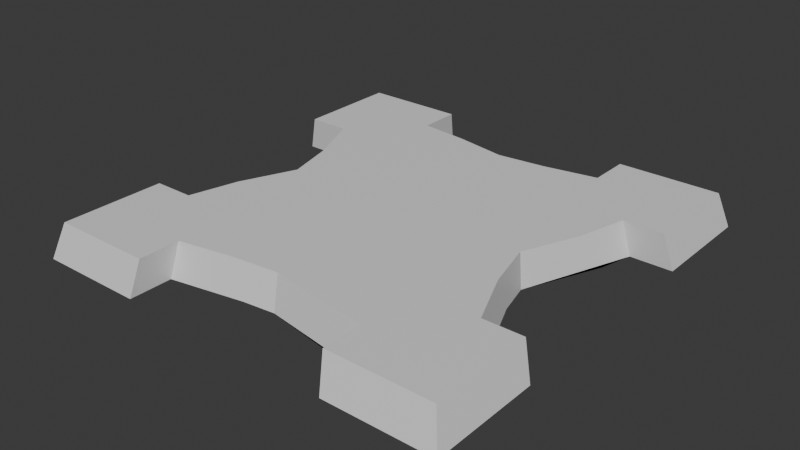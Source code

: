 # Source: Stage_Tower_Tensho_Floor3_01.blend  (saved by Blender 5.2.45; exported with 4.5.12 LTS)
import bpy
from mathutils import Matrix  # noqa: F401  (used for matrix-valued properties, if any)

bpy.ops.wm.read_factory_settings(use_empty=True)
scene = bpy.context.scene
scene.name = 'Scene'

# ---- collections
col_collection = bpy.data.collections.new('Collection'); scene.collection.children.link(col_collection)

# ---- materials (node trees are filled in below, after node groups)
mat_concrete = bpy.data.materials.new('Concrete')

# ---- material node trees
mat_concrete.use_nodes = True; mat_concrete.node_tree.nodes.clear()
_N = mat_concrete.node_tree.nodes; _L = mat_concrete.node_tree.links
n0 = _N.new('ShaderNodeBsdfPrincipled'); n0.name = 'Principled BSDF'; n0.location = (-200, 100)
n0.inputs[10].default_value = 0.005
n1 = _N.new('ShaderNodeOutputMaterial'); n1.name = 'Material Output'; n1.location = (200, 100)
_L.new(n0.outputs[0], n1.inputs[0])
n1.is_active_output = True

# ---- world
world_world = bpy.data.worlds.new('World'); scene.world = world_world
world_world.use_nodes = True; world_world.node_tree.nodes.clear()
_N = world_world.node_tree.nodes; _L = world_world.node_tree.links
n0 = _N.new('ShaderNodeOutputWorld'); n0.name = 'World Output'; n0.location = (200, 100)
n1 = _N.new('ShaderNodeBackground'); n1.name = 'Background'; n1.location = (-200, 100)
n1.inputs[0].default_value = (0.05088, 0.05088, 0.05088, 1.0)
_L.new(n1.outputs[0], n0.inputs[0])
n0.is_active_output = True
world_world.color = (0.05088, 0.05088, 0.05088)
world_world.sun_shadow_jitter_overblur = 0.0

# ---- meshes
me_stage_tower_tensho_floor3_01_concrete = bpy.data.meshes.new('Stage_Tower_Tensho_Floor3_01_Concrete')
me_stage_tower_tensho_floor3_01_concrete.from_pydata([(-24.5, 12.34, 0.0), (-23.37, 11.77, 4.0), (-18.72, 11.77, 4.0), (-19.62, 12.34, 0.0), (24.15, -12.49, 0.0), (23.07, -11.91, 4.0), (19.41, -12.49, 0.0), (18.54, -11.91, 4.0), (11.99, -20.02, 0.0), (8.319, -19.61, 0.0), (11.46, -19.08, 4.0), (5.936, -18.48, 4.0), (-0.1648, -18.06, 0.0), (-0.1458, -17.37, 4.0), (-3.837, -18.46, 0.0), (-5.672, -17.97, 4.0), (-12.33, -20.02, 0.0), (-11.76, -19.08, 4.0), (-17.29, -6.298, 4.0), (-19.62, -12.49, 0.0), (-18.67, -8.765, 0.0), (-18.72, -11.91, 4.0), (-14.99, -0.08116, 0.0), (-14.65, -0.07263, 4.0), (-16.08, 5.54, 4.0), (-15.94, 3.649, 0.0), (-12.33, -24.91, 0.0), (-11.76, -23.75, 4.0), (11.99, 24.75, 0.0), (11.46, 23.61, 4.0), (11.99, 19.78, 0.0), (11.46, 18.86, 4.0), (-24.5, -12.49, 0.0), (-23.37, -11.91, 4.0), (-6.237, 18.26, 4.0), (-12.33, 19.78, 0.0), (-8.661, 19.38, 0.0), (-11.76, 18.86, 4.0), (-0.1648, 17.83, 0.0), (-0.1458, 17.15, 4.0), (5.376, 17.75, 4.0), (3.505, 18.23, 0.0), (14.77, -0.08116, 0.0), (15.72, -3.81, 0.0), (14.46, -0.07263, 4.0), (15.9, -5.684, 4.0), (19.41, 12.34, 0.0), (18.46, 8.606, 0.0), (18.54, 11.77, 4.0), (17.11, 6.155, 4.0), (24.15, 12.34, 0.0), (23.07, 11.77, 4.0), (11.99, -24.91, 0.0), (11.46, -23.75, 4.0), (-24.5, 24.75, 0.0), (-23.37, 23.61, 4.0), (-12.33, 24.75, 0.0), (-11.76, 23.61, 4.0), (24.15, -24.91, 0.0), (23.07, -23.75, 4.0), (-23.37, -23.75, 4.0), (-24.5, -24.91, 0.0), (23.07, 23.61, 4.0), (24.15, 24.75, 0.0)], [], [(1, 0, 3, 2), (4, 6, 7, 5), (9, 8, 10, 11, 13, 12), (14, 12, 13, 15, 17, 16), (20, 19, 21, 18, 23, 22), (23, 24, 2, 3, 25, 22), (27, 26, 16, 17), (28, 30, 31, 29), (21, 19, 32, 33), (36, 35, 37, 34, 39, 38), (39, 40, 31, 30, 41, 38), (7, 6, 43, 42, 44, 45), (44, 42, 47, 46, 48, 49), (48, 46, 50, 51), (10, 8, 52, 53), (54, 55, 57, 56), (57, 37, 35, 56), (58, 59, 53, 52), (33, 32, 61, 60), (62, 51, 50, 63), (55, 54, 0, 1), (63, 28, 29, 62), (4, 5, 59, 58), (60, 61, 26, 27), (54, 56, 35, 36, 38, 41, 30, 28, 63, 50, 46, 47, 42, 43, 6, 4, 58, 52, 8, 9, 12, 14, 16, 26, 61, 32, 19, 20, 22, 25, 3, 0), (27, 17, 15, 13, 11, 10, 53, 59, 5, 7, 45, 44, 49, 48, 51, 62, 29, 31, 40, 39, 34, 37, 57, 55, 1, 2, 24, 23, 18, 21, 33, 60)])
me_stage_tower_tensho_floor3_01_concrete.polygons.foreach_set('use_smooth', [1, 1, 1, 1, 1, 1, 1, 1, 1, 1, 1, 1, 1, 1, 1, 1, 1, 1, 1, 1, 1, 1, 1, 1, 0, 0])
_k = set([(0, 1), (2, 3), (4, 5), (6, 7), (8, 10), (12, 13), (16, 17), (19, 21), (22, 23), (26, 27), (28, 29), (30, 31), (32, 33), (35, 37), (38, 39), (42, 44), (46, 48), (50, 51), (52, 53), (54, 55), (56, 57), (58, 59), (60, 61), (62, 63)])
me_stage_tower_tensho_floor3_01_concrete.attributes.new('sharp_edge', 'BOOLEAN', 'EDGE').data.foreach_set('value', [ (min(e.vertices), max(e.vertices)) in _k for e in me_stage_tower_tensho_floor3_01_concrete.edges])
_uv = me_stage_tower_tensho_floor3_01_concrete.uv_layers.new(name='UVMap')
_uv.uv.foreach_set('vector', [0.3915, 0.1875, 0.3903, 0.1875, 0.3903, 0.1875, 0.3915, 0.1875, 0.3903, 0.6875, 0.3903, 0.6875, 0.3915, 0.6875, 0.3915, 0.6875, 0.3903, 0.8312, 0.3903, 0.8125, 0.3915, 0.8125, 0.3915, 0.8419, 0.3915, 0.875, 0.3903, 0.875, 0.3903, 0.8939, 0.3903, 0.875, 0.3915, 0.875, 0.3915, 0.9048, 0.3915, 0.9375, 0.3903, 0.9375, 0.3903, 0.08051, 0.3903, 0.0625, 0.3915, 0.0625, 0.3915, 0.09108, 0.3915, 0.125, 0.3903, 0.125, 0.3915, 0.125, 0.3915, 0.1541, 0.3915, 0.1875, 0.3903, 0.1875, 0.3903, 0.1434, 0.3903, 0.125, 0.3915, 0.9375, 0.3903, 0.9375, 0.3903, 0.9375, 0.3915, 0.9375, 0.3903, 0.4375, 0.3903, 0.4375, 0.3915, 0.4375, 0.3915, 0.4375, 0.3915, 0.0625, 0.3903, 0.0625, 0.3903, 0.0625, 0.3915, 0.0625, 0.3903, 0.3312, 0.3903, 0.3125, 0.3915, 0.3125, 0.3915, 0.3419, 0.3915, 0.375, 0.3903, 0.375, 0.3915, 0.375, 0.3915, 0.4047, 0.3915, 0.4375, 0.3903, 0.4375, 0.3903, 0.3939, 0.3903, 0.375, 0.3915, 0.6875, 0.3903, 0.6875, 0.3903, 0.6434, 0.3903, 0.625, 0.3915, 0.625, 0.3915, 0.6541, 0.3915, 0.625, 0.3903, 0.625, 0.3903, 0.5805, 0.3903, 0.5625, 0.3915, 0.5625, 0.3915, 0.5911, 0.3915, 0.5625, 0.3903, 0.5625, 0.3903, 0.5625, 0.3915, 0.5625, 0.3915, 0.8125, 0.3903, 0.8125, 0.3903, 0.8125, 0.3915, 0.8125, 0.3903, 0.25, 0.3915, 0.25, 0.3915, 0.3125, 0.3903, 0.3125, 0.3915, 0.3125, 0.3915, 0.3125, 0.3903, 0.3125, 0.3903, 0.3125, 0.3903, 0.75, 0.3915, 0.75, 0.3915, 0.8125, 0.3903, 0.8125, 0.3915, 0.0625, 0.3903, 0.0625, 0.3903, 0.0, 0.3915, 0.0, 0.3915, 0.5, 0.3915, 0.5625, 0.3903, 0.5625, 0.3903, 0.5, 0.3915, 0.25, 0.3903, 0.25, 0.3903, 0.1875, 0.3915, 0.1875, 0.3903, 0.5, 0.3903, 0.4375, 0.3915, 0.4375, 0.3915, 0.5, 0.3903, 0.6875, 0.3915, 0.6875, 0.3915, 0.75, 0.3903, 0.75, 0.3915, 1.0, 0.3903, 1.0, 0.3903, 0.9375, 0.3915, 0.9375, 0.2347, 0.6095, 0.2423, 0.6095, 0.2423, 0.6126, 0.2446, 0.6129, 0.2499, 0.6139, 0.2522, 0.6136, 0.2575, 0.6126, 0.2575, 0.6095, 0.2651, 0.6095, 0.2651, 0.6173, 0.2621, 0.6173, 0.2615, 0.6196, 0.2592, 0.6251, 0.2598, 0.6274, 0.2621, 0.6328, 0.2651, 0.6328, 0.2651, 0.6406, 0.2575, 0.6406, 0.2575, 0.6375, 0.2552, 0.6373, 0.2499, 0.6363, 0.2476, 0.6365, 0.2423, 0.6375, 0.2423, 0.6406, 0.2347, 0.6406, 0.2347, 0.6328, 0.2377, 0.6328, 0.2383, 0.6305, 0.2406, 0.6251, 0.24, 0.6227, 0.2377, 0.6173, 0.2347, 0.6173, 0.7574, 0.6398, 0.7574, 0.6369, 0.7535, 0.6362, 0.7501, 0.6359, 0.7463, 0.6365, 0.7428, 0.6369, 0.7428, 0.6398, 0.7356, 0.6398, 0.7356, 0.6324, 0.7384, 0.6324, 0.7401, 0.6286, 0.741, 0.625, 0.7393, 0.6212, 0.7384, 0.6176, 0.7356, 0.6176, 0.7356, 0.6102, 0.7428, 0.6102, 0.7428, 0.6132, 0.7466, 0.6139, 0.7501, 0.6143, 0.7539, 0.6136, 0.7574, 0.6132, 0.7574, 0.6102, 0.7646, 0.6102, 0.7646, 0.6176, 0.7617, 0.6176, 0.7601, 0.6215, 0.7592, 0.625, 0.7608, 0.6289, 0.7617, 0.6324, 0.7646, 0.6324, 0.7646, 0.6398])
me_stage_tower_tensho_floor3_01_concrete.materials.append(mat_concrete)
me_stage_tower_tensho_floor3_01_concrete.update()
me_stage_tower_tensho_floor3_01_concrete.normals_split_custom_set([tuple(v) for v in zip(*[iter([0.0, -0.9901, -0.1407, 0.0, -0.9901, -0.1407, 0.0, -0.9901, -0.1407, 0.0, -0.9901, -0.1407, 0.0, 0.9895, -0.1447, 0.0, 0.9895, -0.1447, 0.0, 0.9895, -0.1447, 0.0, 0.9895, -0.1447, -0.1499, -0.9709, 0.1865, -0.1499, -0.9709, 0.1865, -0.1499, -0.9709, 0.1865, -0.1499, -0.9709, 0.1865, -0.1499, -0.9709, 0.1865, -0.1499, -0.9709, 0.1865, 0.1497, -0.9706, 0.1887, 0.1497, -0.9706, 0.1887, 0.1497, -0.9706, 0.1887, 0.1497, -0.9706, 0.1887, 0.1497, -0.9706, 0.1887, 0.1497, -0.9706, 0.1887, -0.935, 0.3352, 0.1159, -0.935, 0.3352, 0.1159, -0.935, 0.3352, 0.1159, -0.935, 0.3352, 0.1159, -0.935, 0.3352, 0.1159, -0.935, 0.3352, 0.1159, -0.9339, -0.3347, 0.1255, -0.9339, -0.3347, 0.1255, -0.9339, -0.3347, 0.1255, -0.9339, -0.3347, 0.1255, -0.9339, -0.3347, 0.1255, -0.9339, -0.3347, 0.1255, 0.99, 0.0, -0.1413, 0.99, 0.0, -0.1413, 0.99, 0.0, -0.1413, 0.99, 0.0, -0.1413, -0.9913, 0.0, -0.1316, -0.9913, 0.0, -0.1316, -0.9913, 0.0, -0.1316, -0.9913, 0.0, -0.1316, 0.0, 0.9895, -0.1447, 0.0, 0.9895, -0.1447, 0.0, 0.9895, -0.1447, 0.0, 0.9895, -0.1447, 0.1496, 0.9721, 0.1805, 0.1496, 0.9721, 0.1805, 0.1496, 0.9721, 0.1805, 0.1496, 0.9721, 0.1805, 0.1496, 0.9721, 0.1805, 0.1496, 0.9721, 0.1805, -0.1497, 0.9712, 0.1854, -0.1497, 0.9712, 0.1854, -0.1497, 0.9712, 0.1854, -0.1497, 0.9712, 0.1854, -0.1497, 0.9712, 0.1854, -0.1497, 0.9712, 0.1854, 0.9346, 0.3362, 0.116, 0.9346, 0.3362, 0.116, 0.9346, 0.3362, 0.116, 0.9346, 0.3362, 0.116, 0.9346, 0.3362, 0.116, 0.9346, 0.3362, 0.116, 0.9354, -0.3364, 0.1091, 0.9354, -0.3364, 0.1091, 0.9354, -0.3364, 0.1091, 0.9354, -0.3364, 0.1091, 0.9354, -0.3364, 0.1091, 0.9354, -0.3364, 0.1091, 0.0, -0.9901, -0.1407, 0.0, -0.9901, -0.1407, 0.0, -0.9901, -0.1407, 0.0, -0.9901, -0.1407, -0.9913, 0.0, -0.1316, -0.9913, 0.0, -0.1316, -0.9913, 0.0, -0.1316, -0.9913, 0.0, -0.1316, 0.0, 0.9614, 0.2752, 0.0, 0.9614, 0.2752, 0.0, 0.9614, 0.2752, 0.0, 0.9614, 0.2752, 0.99, 0.0, -0.1413, 0.99, 0.0, -0.1413, 0.99, 0.0, -0.1413, 0.99, 0.0, -0.1413, 0.0, -0.9603, 0.2789, 0.0, -0.9603, 0.2789, 0.0, -0.9603, 0.2789, 0.0, -0.9603, 0.2789, -0.9629, 0.0, 0.27, -0.9629, 0.0, 0.27, -0.9629, 0.0, 0.27, -0.9629, 0.0, 0.27, 0.9653, 0.0, 0.2611, 0.9653, 0.0, 0.2611, 0.9653, 0.0, 0.2611, 0.9653, 0.0, 0.2611, -0.9629, 0.0, 0.27, -0.9629, 0.0, 0.27, -0.9629, 0.0, 0.27, -0.9629, 0.0, 0.27, 0.0, 0.9614, 0.2752, 0.0, 0.9614, 0.2752, 0.0, 0.9614, 0.2752, 0.0, 0.9614, 0.2752, 0.9653, 0.0, 0.2611, 0.9653, 0.0, 0.2611, 0.9653, 0.0, 0.2611, 0.9653, 0.0, 0.2611, 0.0, -0.9603, 0.2789, 0.0, -0.9603, 0.2789, 0.0, -0.9603, 0.2789, 0.0, -0.9603, 0.2789, 0.0, 0.0, -1.0, 0.0, 0.0, -1.0, 0.0, 0.0, -1.0, 0.0, 0.0, -1.0, 0.0, 0.0, -1.0, 0.0, 0.0, -1.0, 0.0, 0.0, -1.0, 0.0, 0.0, -1.0, 0.0, 0.0, -1.0, 0.0, 0.0, -1.0, 0.0, 0.0, -1.0, 0.0, 0.0, -1.0, 0.0, 0.0, -1.0, 0.0, 0.0, -1.0, 0.0, 0.0, -1.0, 0.0, 0.0, -1.0, 0.0, 0.0, -1.0, 0.0, 0.0, -1.0, 0.0, 0.0, -1.0, 0.0, 0.0, -1.0, 0.0, 0.0, -1.0, 0.0, 0.0, -1.0, 0.0, 0.0, -1.0, 0.0, 0.0, -1.0, 0.0, 0.0, -1.0, 0.0, 0.0, -1.0, 0.0, 0.0, -1.0, 0.0, 0.0, -1.0, 0.0, 0.0, -1.0, 0.0, 0.0, -1.0, 0.0, 0.0, -1.0, 0.0, 0.0, -1.0, -9.378e-09, 0.0, 1.0, -9.378e-09, 0.0, 1.0, -9.378e-09, 0.0, 1.0, -9.378e-09, 0.0, 1.0, -9.378e-09, 0.0, 1.0, -9.378e-09, 0.0, 1.0, -9.378e-09, 0.0, 1.0, -9.378e-09, 0.0, 1.0, -9.378e-09, 0.0, 1.0, -9.378e-09, 0.0, 1.0, -9.378e-09, 0.0, 1.0, -9.378e-09, 0.0, 1.0, -9.378e-09, 0.0, 1.0, -9.378e-09, 0.0, 1.0, -9.378e-09, 0.0, 1.0, -9.378e-09, 0.0, 1.0, -9.378e-09, 0.0, 1.0, -9.378e-09, 0.0, 1.0, -9.378e-09, 0.0, 1.0, -9.378e-09, 0.0, 1.0, -9.378e-09, 0.0, 1.0, -9.378e-09, 0.0, 1.0, -9.378e-09, 0.0, 1.0, -9.378e-09, 0.0, 1.0, -9.378e-09, 0.0, 1.0, -9.378e-09, 0.0, 1.0, -9.378e-09, 0.0, 1.0, -9.378e-09, 0.0, 1.0, -9.378e-09, 0.0, 1.0, -9.378e-09, 0.0, 1.0, -9.378e-09, 0.0, 1.0, -9.378e-09, 0.0, 1.0])] * 3)])

# ---- objects
ob_stage_tower_tensho_floor3_01_concrete = bpy.data.objects.new('Stage_Tower_Tensho_Floor3_01_Concrete', me_stage_tower_tensho_floor3_01_concrete)
ob_stage_tower_tensho_floor3_01 = bpy.data.objects.new('Stage_Tower_Tensho_Floor3_01', None)

# ---- transforms, parenting, visibility, modifiers, constraints
ob_stage_tower_tensho_floor3_01_concrete.parent = ob_stage_tower_tensho_floor3_01
ob_stage_tower_tensho_floor3_01_concrete.location = (0.0, 0.0, 0.0)
ob_stage_tower_tensho_floor3_01_concrete.color = (0.8, 0.8, 0.8, 1.0)
ob_stage_tower_tensho_floor3_01.location = (0.0, 0.0, 0.0)

# ---- collection membership
col_collection.objects.link(ob_stage_tower_tensho_floor3_01_concrete)
col_collection.objects.link(ob_stage_tower_tensho_floor3_01)

# ---- scene / render settings (as saved in the file)
scene.frame_start = 1; scene.frame_end = 250; scene.frame_set(1)
scene.render.engine = 'BLENDER_EEVEE_NEXT'
scene.render.bake_bias = 0.0
scene.render.bake_samples = 0
scene.render.compositor_device = 'GPU'
scene.eevee.use_volume_custom_range = False
scene.eevee.fast_gi_thickness_near = 0.1
scene.eevee.fast_gi_thickness_far = 0.0
scene.eevee.ray_tracing_options.screen_trace_thickness = 0.1
bpy.context.view_layer.update()

# ---- added for rendering (the .blend has no active camera and no usable light): camera, sun
cam_auto = bpy.data.cameras.new('AutoCamera')
cam_auto.lens = 50.0
cam_auto.sensor_width = 36.0
cam_auto.clip_end = 1130.65
ob_auto_camera = bpy.data.objects.new('AutoCamera', cam_auto)
scene.collection.objects.link(ob_auto_camera)
ob_auto_camera.location = (64.2521, -77.3891, 53.54)
ob_auto_camera.rotation_euler = (1.09748, -7.21219e-08, 0.694738)
scene.camera = ob_auto_camera
light_auto_sun = bpy.data.lights.new('AutoSun', 'SUN')
light_auto_sun.energy = 3.0
light_auto_sun.angle = 0.0523599
ob_auto_sun = bpy.data.objects.new('AutoSun', light_auto_sun)
scene.collection.objects.link(ob_auto_sun)
ob_auto_sun.rotation_euler = (0.872665, 0.174533, 0.523599)
bpy.context.view_layer.update()
